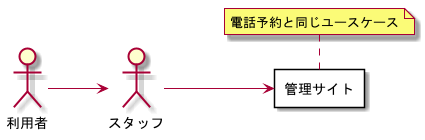

The diagram above was rendered by PlantUML. Its source (embedded in the PNG):
@startuml Usecase

left to right direction

actor 利用者
actor スタッフ

利用者 --> スタッフ

rectangle 管理サイト {
}

スタッフ --> 管理サイト

note top of 管理サイト
電話予約と同じユースケース
end note

@enduml